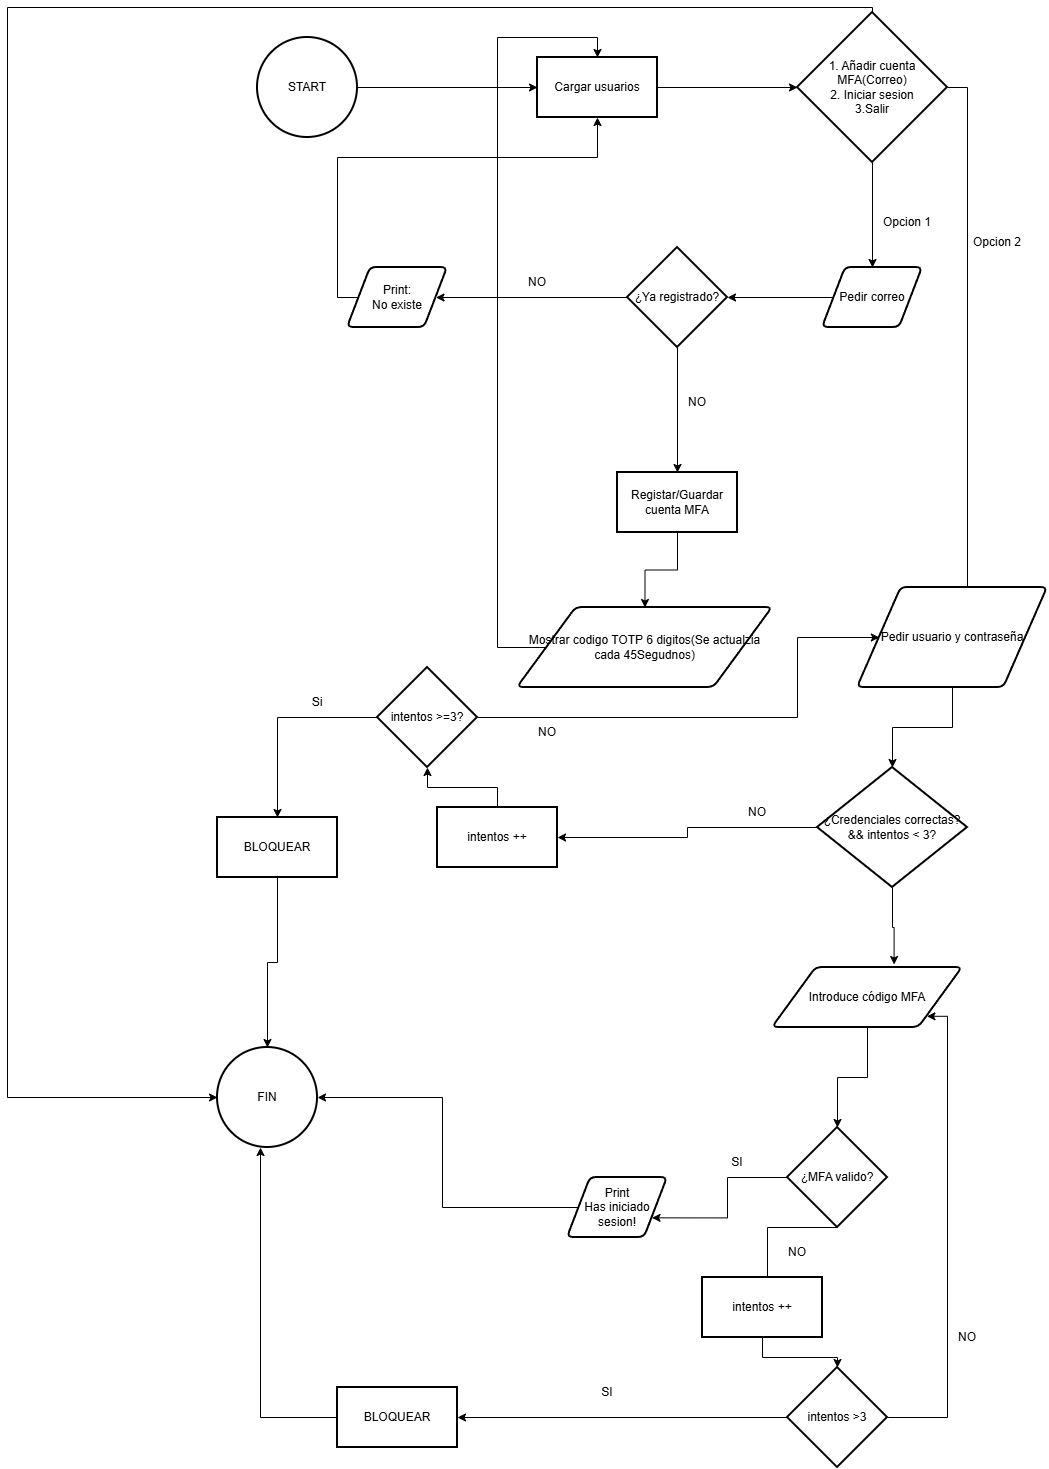

The diagram above was exported from draw.io. Its source (the exported page's mxGraphModel, read from the mxfile embedded in the PNG):
<mxGraphModel dx="2252" dy="836" grid="1" gridSize="10" guides="1" tooltips="1" connect="1" arrows="1" fold="1" page="1" pageScale="1" pageWidth="827" pageHeight="1169" math="0" shadow="0">
  <root>
    <mxCell id="0" />
    <mxCell id="1" parent="0" />
    <mxCell id="KUHW70E8AKFQ0bxg5g4P-4" edge="1" parent="1" source="KUHW70E8AKFQ0bxg5g4P-2" style="edgeStyle=orthogonalEdgeStyle;rounded=0;orthogonalLoop=1;jettySize=auto;html=1;" target="KUHW70E8AKFQ0bxg5g4P-3" value="">
      <mxGeometry relative="1" as="geometry" />
    </mxCell>
    <mxCell id="KUHW70E8AKFQ0bxg5g4P-2" parent="1" style="strokeWidth=2;html=1;shape=mxgraph.flowchart.start_2;whiteSpace=wrap;" value="START" vertex="1">
      <mxGeometry height="100" width="100" x="30" y="120" as="geometry" />
    </mxCell>
    <mxCell id="KUHW70E8AKFQ0bxg5g4P-7" edge="1" parent="1" source="KUHW70E8AKFQ0bxg5g4P-3" style="edgeStyle=orthogonalEdgeStyle;rounded=0;orthogonalLoop=1;jettySize=auto;html=1;" target="KUHW70E8AKFQ0bxg5g4P-10">
      <mxGeometry relative="1" as="geometry">
        <mxPoint x="506" y="155" as="targetPoint" />
      </mxGeometry>
    </mxCell>
    <mxCell id="KUHW70E8AKFQ0bxg5g4P-3" parent="1" style="whiteSpace=wrap;html=1;strokeWidth=2;" value="Cargar usuarios" vertex="1">
      <mxGeometry height="60" width="120" x="310" y="140" as="geometry" />
    </mxCell>
    <mxCell id="KUHW70E8AKFQ0bxg5g4P-11" edge="1" parent="1" source="KUHW70E8AKFQ0bxg5g4P-10" style="edgeStyle=orthogonalEdgeStyle;rounded=0;orthogonalLoop=1;jettySize=auto;html=1;entryX=0.5;entryY=0;entryDx=0;entryDy=0;" target="KUHW70E8AKFQ0bxg5g4P-12">
      <mxGeometry relative="1" as="geometry">
        <mxPoint x="645" y="360" as="targetPoint" />
      </mxGeometry>
    </mxCell>
    <mxCell id="KUHW70E8AKFQ0bxg5g4P-33" edge="1" parent="1" source="KUHW70E8AKFQ0bxg5g4P-10" style="edgeStyle=orthogonalEdgeStyle;rounded=0;orthogonalLoop=1;jettySize=auto;html=1;">
      <mxGeometry relative="1" as="geometry">
        <mxPoint x="740" y="690" as="targetPoint" />
      </mxGeometry>
    </mxCell>
    <mxCell id="KUHW70E8AKFQ0bxg5g4P-10" parent="1" style="strokeWidth=2;html=1;shape=mxgraph.flowchart.decision;whiteSpace=wrap;" value="1. Añadir cuenta MFA(Correo)&lt;div&gt;2. Iniciar sesion&lt;/div&gt;&lt;div&gt;3.Salir&lt;/div&gt;" vertex="1">
      <mxGeometry height="150" width="150" x="570" y="95" as="geometry" />
    </mxCell>
    <mxCell id="KUHW70E8AKFQ0bxg5g4P-12" parent="1" style="shape=parallelogram;html=1;strokeWidth=2;perimeter=parallelogramPerimeter;whiteSpace=wrap;rounded=1;arcSize=12;size=0.23;" value="Pedir correo" vertex="1">
      <mxGeometry height="60" width="100" x="595" y="350" as="geometry" />
    </mxCell>
    <mxCell id="KUHW70E8AKFQ0bxg5g4P-18" edge="1" parent="1" source="KUHW70E8AKFQ0bxg5g4P-15" style="edgeStyle=orthogonalEdgeStyle;rounded=0;orthogonalLoop=1;jettySize=auto;html=1;" target="KUHW70E8AKFQ0bxg5g4P-19">
      <mxGeometry relative="1" as="geometry">
        <mxPoint x="450" y="540" as="targetPoint" />
      </mxGeometry>
    </mxCell>
    <mxCell id="KUHW70E8AKFQ0bxg5g4P-23" edge="1" parent="1" source="KUHW70E8AKFQ0bxg5g4P-15" style="edgeStyle=orthogonalEdgeStyle;rounded=0;orthogonalLoop=1;jettySize=auto;html=1;entryX=1;entryY=0.5;entryDx=0;entryDy=0;" target="KUHW70E8AKFQ0bxg5g4P-24">
      <mxGeometry relative="1" as="geometry">
        <mxPoint x="230" y="380" as="targetPoint" />
      </mxGeometry>
    </mxCell>
    <mxCell id="KUHW70E8AKFQ0bxg5g4P-15" parent="1" style="strokeWidth=2;html=1;shape=mxgraph.flowchart.decision;whiteSpace=wrap;" value="¿Ya registrado?" vertex="1">
      <mxGeometry height="100" width="100" x="400" y="330" as="geometry" />
    </mxCell>
    <mxCell id="KUHW70E8AKFQ0bxg5g4P-16" parent="1" style="text;html=1;whiteSpace=wrap;strokeColor=none;fillColor=none;align=center;verticalAlign=middle;rounded=0;" value="Opcion 1" vertex="1">
      <mxGeometry height="30" width="60" x="650" y="290" as="geometry" />
    </mxCell>
    <mxCell id="KUHW70E8AKFQ0bxg5g4P-17" edge="1" parent="1" source="KUHW70E8AKFQ0bxg5g4P-12" style="edgeStyle=orthogonalEdgeStyle;rounded=0;orthogonalLoop=1;jettySize=auto;html=1;entryX=1;entryY=0.5;entryDx=0;entryDy=0;entryPerimeter=0;" target="KUHW70E8AKFQ0bxg5g4P-15">
      <mxGeometry relative="1" as="geometry" />
    </mxCell>
    <mxCell id="KUHW70E8AKFQ0bxg5g4P-31" edge="1" parent="1" source="KUHW70E8AKFQ0bxg5g4P-19" style="edgeStyle=orthogonalEdgeStyle;rounded=0;orthogonalLoop=1;jettySize=auto;html=1;entryX=0.5;entryY=0;entryDx=0;entryDy=0;" target="KUHW70E8AKFQ0bxg5g4P-30">
      <mxGeometry relative="1" as="geometry" />
    </mxCell>
    <mxCell id="KUHW70E8AKFQ0bxg5g4P-19" parent="1" style="whiteSpace=wrap;html=1;strokeWidth=2;" value="Registar/Guardar cuenta MFA" vertex="1">
      <mxGeometry height="60" width="120" x="390" y="555" as="geometry" />
    </mxCell>
    <mxCell id="KUHW70E8AKFQ0bxg5g4P-22" parent="1" style="text;html=1;whiteSpace=wrap;strokeColor=none;fillColor=none;align=center;verticalAlign=middle;rounded=0;" value="NO" vertex="1">
      <mxGeometry height="30" width="60" x="440" y="470" as="geometry" />
    </mxCell>
    <mxCell id="KUHW70E8AKFQ0bxg5g4P-27" edge="1" parent="1" source="KUHW70E8AKFQ0bxg5g4P-24" style="edgeStyle=orthogonalEdgeStyle;rounded=0;orthogonalLoop=1;jettySize=auto;html=1;" target="KUHW70E8AKFQ0bxg5g4P-3">
      <mxGeometry relative="1" as="geometry">
        <Array as="points">
          <mxPoint x="110" y="380" />
          <mxPoint x="110" y="240" />
          <mxPoint x="370" y="240" />
        </Array>
      </mxGeometry>
    </mxCell>
    <mxCell id="KUHW70E8AKFQ0bxg5g4P-24" parent="1" style="shape=parallelogram;html=1;strokeWidth=2;perimeter=parallelogramPerimeter;whiteSpace=wrap;rounded=1;arcSize=12;size=0.23;" value="Print:&lt;div&gt;No existe&lt;/div&gt;" vertex="1">
      <mxGeometry height="60" width="100" x="120" y="350" as="geometry" />
    </mxCell>
    <mxCell id="KUHW70E8AKFQ0bxg5g4P-25" parent="1" style="text;html=1;whiteSpace=wrap;strokeColor=none;fillColor=none;align=center;verticalAlign=middle;rounded=0;" value="NO" vertex="1">
      <mxGeometry height="30" width="60" x="280" y="350" as="geometry" />
    </mxCell>
    <mxCell id="KUHW70E8AKFQ0bxg5g4P-32" edge="1" parent="1" source="KUHW70E8AKFQ0bxg5g4P-30" style="edgeStyle=orthogonalEdgeStyle;rounded=0;orthogonalLoop=1;jettySize=auto;html=1;entryX=0.5;entryY=0;entryDx=0;entryDy=0;" target="KUHW70E8AKFQ0bxg5g4P-3">
      <mxGeometry relative="1" as="geometry">
        <Array as="points">
          <mxPoint x="270" y="730" />
          <mxPoint x="270" y="120" />
          <mxPoint x="370" y="120" />
        </Array>
      </mxGeometry>
    </mxCell>
    <mxCell id="KUHW70E8AKFQ0bxg5g4P-30" parent="1" style="shape=parallelogram;html=1;strokeWidth=2;perimeter=parallelogramPerimeter;whiteSpace=wrap;rounded=1;arcSize=12;size=0.23;" value="Mostrar codigo TOTP 6 digitos(Se actualzia cada 45Segudnos)" vertex="1">
      <mxGeometry height="80" width="255" x="290" y="690" as="geometry" />
    </mxCell>
    <mxCell id="KUHW70E8AKFQ0bxg5g4P-34" parent="1" style="text;html=1;whiteSpace=wrap;strokeColor=none;fillColor=none;align=center;verticalAlign=middle;rounded=0;" value="Opcion 2" vertex="1">
      <mxGeometry height="30" width="60" x="740" y="310" as="geometry" />
    </mxCell>
    <mxCell id="KUHW70E8AKFQ0bxg5g4P-36" edge="1" parent="1" source="KUHW70E8AKFQ0bxg5g4P-35" style="edgeStyle=orthogonalEdgeStyle;rounded=0;orthogonalLoop=1;jettySize=auto;html=1;entryX=0.5;entryY=0;entryDx=0;entryDy=0;entryPerimeter=0;" target="KUHW70E8AKFQ0bxg5g4P-37">
      <mxGeometry relative="1" as="geometry">
        <mxPoint x="700" y="840" as="targetPoint" />
      </mxGeometry>
    </mxCell>
    <mxCell id="KUHW70E8AKFQ0bxg5g4P-35" parent="1" style="shape=parallelogram;html=1;strokeWidth=2;perimeter=parallelogramPerimeter;whiteSpace=wrap;rounded=1;arcSize=12;size=0.23;" value="Pedir usuario y contraseña" vertex="1">
      <mxGeometry height="100" width="190" x="630" y="670" as="geometry" />
    </mxCell>
    <mxCell id="KUHW70E8AKFQ0bxg5g4P-38" edge="1" parent="1" source="KUHW70E8AKFQ0bxg5g4P-37" style="edgeStyle=orthogonalEdgeStyle;rounded=0;orthogonalLoop=1;jettySize=auto;html=1;entryX=1;entryY=0.5;entryDx=0;entryDy=0;" target="KUHW70E8AKFQ0bxg5g4P-40">
      <mxGeometry relative="1" as="geometry">
        <mxPoint x="430" y="910" as="targetPoint" />
      </mxGeometry>
    </mxCell>
    <mxCell id="KUHW70E8AKFQ0bxg5g4P-37" parent="1" style="strokeWidth=2;html=1;shape=mxgraph.flowchart.decision;whiteSpace=wrap;" value="¿Credenciales correctas? &amp;amp;&amp;amp; intentos &amp;lt; 3?" vertex="1">
      <mxGeometry height="120" width="150" x="590" y="850" as="geometry" />
    </mxCell>
    <mxCell id="KUHW70E8AKFQ0bxg5g4P-39" parent="1" style="text;html=1;whiteSpace=wrap;strokeColor=none;fillColor=none;align=center;verticalAlign=middle;rounded=0;" value="NO" vertex="1">
      <mxGeometry height="30" width="60" x="500" y="880" as="geometry" />
    </mxCell>
    <mxCell id="KUHW70E8AKFQ0bxg5g4P-40" parent="1" style="whiteSpace=wrap;html=1;strokeWidth=2;" value="intentos ++" vertex="1">
      <mxGeometry height="60" width="120" x="210" y="890" as="geometry" />
    </mxCell>
    <mxCell id="KUHW70E8AKFQ0bxg5g4P-44" edge="1" parent="1" source="KUHW70E8AKFQ0bxg5g4P-42" style="edgeStyle=orthogonalEdgeStyle;rounded=0;orthogonalLoop=1;jettySize=auto;html=1;" target="KUHW70E8AKFQ0bxg5g4P-35">
      <mxGeometry relative="1" as="geometry">
        <Array as="points">
          <mxPoint x="570" y="800" />
          <mxPoint x="570" y="720" />
        </Array>
      </mxGeometry>
    </mxCell>
    <mxCell id="KUHW70E8AKFQ0bxg5g4P-45" edge="1" parent="1" source="KUHW70E8AKFQ0bxg5g4P-42" style="edgeStyle=orthogonalEdgeStyle;rounded=0;orthogonalLoop=1;jettySize=auto;html=1;">
      <mxGeometry relative="1" as="geometry">
        <mxPoint x="50" y="900" as="targetPoint" />
      </mxGeometry>
    </mxCell>
    <mxCell id="KUHW70E8AKFQ0bxg5g4P-42" parent="1" style="strokeWidth=2;html=1;shape=mxgraph.flowchart.decision;whiteSpace=wrap;" value="intentos &amp;gt;=3?" vertex="1">
      <mxGeometry height="100" width="100" x="150" y="750" as="geometry" />
    </mxCell>
    <mxCell id="KUHW70E8AKFQ0bxg5g4P-43" edge="1" parent="1" source="KUHW70E8AKFQ0bxg5g4P-40" style="edgeStyle=orthogonalEdgeStyle;rounded=0;orthogonalLoop=1;jettySize=auto;html=1;entryX=0.5;entryY=1;entryDx=0;entryDy=0;entryPerimeter=0;" target="KUHW70E8AKFQ0bxg5g4P-42">
      <mxGeometry relative="1" as="geometry" />
    </mxCell>
    <mxCell id="KUHW70E8AKFQ0bxg5g4P-46" parent="1" style="text;html=1;whiteSpace=wrap;strokeColor=none;fillColor=none;align=center;verticalAlign=middle;rounded=0;" value="NO" vertex="1">
      <mxGeometry height="30" width="60" x="290" y="800" as="geometry" />
    </mxCell>
    <mxCell id="KUHW70E8AKFQ0bxg5g4P-47" edge="1" parent="1" source="KUHW70E8AKFQ0bxg5g4P-46" style="edgeStyle=orthogonalEdgeStyle;rounded=0;orthogonalLoop=1;jettySize=auto;html=1;exitX=0.5;exitY=1;exitDx=0;exitDy=0;" target="KUHW70E8AKFQ0bxg5g4P-46">
      <mxGeometry relative="1" as="geometry" />
    </mxCell>
    <mxCell id="KUHW70E8AKFQ0bxg5g4P-48" parent="1" style="text;html=1;whiteSpace=wrap;strokeColor=none;fillColor=none;align=center;verticalAlign=middle;rounded=0;" value="Si" vertex="1">
      <mxGeometry height="30" width="60" x="60" y="770" as="geometry" />
    </mxCell>
    <mxCell id="KUHW70E8AKFQ0bxg5g4P-51" edge="1" parent="1" source="KUHW70E8AKFQ0bxg5g4P-50" style="edgeStyle=orthogonalEdgeStyle;rounded=0;orthogonalLoop=1;jettySize=auto;html=1;entryX=0.5;entryY=0;entryDx=0;entryDy=0;entryPerimeter=0;" target="KUHW70E8AKFQ0bxg5g4P-52">
      <mxGeometry relative="1" as="geometry">
        <mxPoint x="50" y="1110" as="targetPoint" />
      </mxGeometry>
    </mxCell>
    <mxCell id="KUHW70E8AKFQ0bxg5g4P-50" parent="1" style="whiteSpace=wrap;html=1;strokeWidth=2;" value="BLOQUEAR" vertex="1">
      <mxGeometry height="60" width="120" x="-10" y="900" as="geometry" />
    </mxCell>
    <mxCell id="KUHW70E8AKFQ0bxg5g4P-52" parent="1" style="strokeWidth=2;html=1;shape=mxgraph.flowchart.start_2;whiteSpace=wrap;" value="FIN" vertex="1">
      <mxGeometry height="100" width="100" x="-10" y="1130" as="geometry" />
    </mxCell>
    <mxCell id="KUHW70E8AKFQ0bxg5g4P-54" edge="1" parent="1" source="KUHW70E8AKFQ0bxg5g4P-10" style="edgeStyle=orthogonalEdgeStyle;rounded=0;orthogonalLoop=1;jettySize=auto;html=1;entryX=0;entryY=0.5;entryDx=0;entryDy=0;entryPerimeter=0;" target="KUHW70E8AKFQ0bxg5g4P-52">
      <mxGeometry relative="1" as="geometry">
        <Array as="points">
          <mxPoint x="645" y="90" />
          <mxPoint x="-220" y="90" />
          <mxPoint x="-220" y="1180" />
        </Array>
      </mxGeometry>
    </mxCell>
    <mxCell id="KUHW70E8AKFQ0bxg5g4P-58" parent="1" style="shape=parallelogram;html=1;strokeWidth=2;perimeter=parallelogramPerimeter;whiteSpace=wrap;rounded=1;arcSize=12;size=0.23;" value="Introduce código MFA" vertex="1">
      <mxGeometry height="60" width="190" x="545" y="1050" as="geometry" />
    </mxCell>
    <mxCell id="KUHW70E8AKFQ0bxg5g4P-59" edge="1" parent="1" source="KUHW70E8AKFQ0bxg5g4P-37" style="edgeStyle=orthogonalEdgeStyle;rounded=0;orthogonalLoop=1;jettySize=auto;html=1;entryX=0.64;entryY=-0.05;entryDx=0;entryDy=0;entryPerimeter=0;" target="KUHW70E8AKFQ0bxg5g4P-58">
      <mxGeometry relative="1" as="geometry" />
    </mxCell>
    <mxCell id="KUHW70E8AKFQ0bxg5g4P-66" edge="1" parent="1" source="KUHW70E8AKFQ0bxg5g4P-60" style="edgeStyle=orthogonalEdgeStyle;rounded=0;orthogonalLoop=1;jettySize=auto;html=1;entryX=1;entryY=0.75;entryDx=0;entryDy=0;" target="KUHW70E8AKFQ0bxg5g4P-65">
      <mxGeometry relative="1" as="geometry" />
    </mxCell>
    <mxCell id="KUHW70E8AKFQ0bxg5g4P-80" edge="1" parent="1" source="KUHW70E8AKFQ0bxg5g4P-60" style="edgeStyle=orthogonalEdgeStyle;rounded=0;orthogonalLoop=1;jettySize=auto;html=1;exitX=0.5;exitY=1;exitDx=0;exitDy=0;exitPerimeter=0;entryX=0.592;entryY=0.067;entryDx=0;entryDy=0;entryPerimeter=0;" target="KUHW70E8AKFQ0bxg5g4P-79">
      <mxGeometry relative="1" as="geometry">
        <Array as="points">
          <mxPoint x="540" y="1310" />
          <mxPoint x="540" y="1364" />
        </Array>
        <mxPoint x="540" y="1350" as="targetPoint" />
      </mxGeometry>
    </mxCell>
    <mxCell id="KUHW70E8AKFQ0bxg5g4P-60" parent="1" style="strokeWidth=2;html=1;shape=mxgraph.flowchart.decision;whiteSpace=wrap;" value="¿MFA valido?" vertex="1">
      <mxGeometry height="100" width="100" x="560" y="1210" as="geometry" />
    </mxCell>
    <mxCell id="KUHW70E8AKFQ0bxg5g4P-61" edge="1" parent="1" source="KUHW70E8AKFQ0bxg5g4P-58" style="edgeStyle=orthogonalEdgeStyle;rounded=0;orthogonalLoop=1;jettySize=auto;html=1;entryX=0.5;entryY=0;entryDx=0;entryDy=0;entryPerimeter=0;" target="KUHW70E8AKFQ0bxg5g4P-60">
      <mxGeometry relative="1" as="geometry" />
    </mxCell>
    <mxCell id="KUHW70E8AKFQ0bxg5g4P-64" parent="1" style="text;html=1;whiteSpace=wrap;strokeColor=none;fillColor=none;align=center;verticalAlign=middle;rounded=0;" value="SI" vertex="1">
      <mxGeometry height="30" width="60" x="480" y="1230" as="geometry" />
    </mxCell>
    <mxCell id="KUHW70E8AKFQ0bxg5g4P-65" parent="1" style="shape=parallelogram;html=1;strokeWidth=2;perimeter=parallelogramPerimeter;whiteSpace=wrap;rounded=1;arcSize=12;size=0.23;" value="Print&lt;div&gt;Has iniciado sesion!&lt;/div&gt;" vertex="1">
      <mxGeometry height="60" width="100" x="340" y="1260" as="geometry" />
    </mxCell>
    <mxCell id="KUHW70E8AKFQ0bxg5g4P-67" edge="1" parent="1" source="KUHW70E8AKFQ0bxg5g4P-65" style="edgeStyle=orthogonalEdgeStyle;rounded=0;orthogonalLoop=1;jettySize=auto;html=1;entryX=1;entryY=0.5;entryDx=0;entryDy=0;entryPerimeter=0;" target="KUHW70E8AKFQ0bxg5g4P-52">
      <mxGeometry relative="1" as="geometry" />
    </mxCell>
    <mxCell id="KUHW70E8AKFQ0bxg5g4P-69" parent="1" style="text;html=1;whiteSpace=wrap;strokeColor=none;fillColor=none;align=center;verticalAlign=middle;rounded=0;" value="NO" vertex="1">
      <mxGeometry height="30" width="60" x="540" y="1320" as="geometry" />
    </mxCell>
    <mxCell id="KUHW70E8AKFQ0bxg5g4P-71" edge="1" parent="1" source="KUHW70E8AKFQ0bxg5g4P-70" style="edgeStyle=orthogonalEdgeStyle;rounded=0;orthogonalLoop=1;jettySize=auto;html=1;">
      <mxGeometry relative="1" as="geometry">
        <mxPoint x="230" y="1500" as="targetPoint" />
      </mxGeometry>
    </mxCell>
    <mxCell id="KUHW70E8AKFQ0bxg5g4P-76" edge="1" parent="1" source="KUHW70E8AKFQ0bxg5g4P-70" style="edgeStyle=orthogonalEdgeStyle;rounded=0;orthogonalLoop=1;jettySize=auto;html=1;exitX=1;exitY=0.5;exitDx=0;exitDy=0;exitPerimeter=0;entryX=1;entryY=1;entryDx=0;entryDy=0;" target="KUHW70E8AKFQ0bxg5g4P-58">
      <mxGeometry relative="1" as="geometry">
        <Array as="points">
          <mxPoint x="720" y="1500" />
          <mxPoint x="720" y="1099" />
        </Array>
        <mxPoint x="719" y="1305.98" as="targetPoint" />
      </mxGeometry>
    </mxCell>
    <mxCell id="KUHW70E8AKFQ0bxg5g4P-70" parent="1" style="strokeWidth=2;html=1;shape=mxgraph.flowchart.decision;whiteSpace=wrap;" value="intentos &amp;gt;3" vertex="1">
      <mxGeometry height="100" width="100" x="560" y="1450" as="geometry" />
    </mxCell>
    <mxCell id="KUHW70E8AKFQ0bxg5g4P-72" parent="1" style="text;html=1;whiteSpace=wrap;strokeColor=none;fillColor=none;align=center;verticalAlign=middle;rounded=0;" value="SI" vertex="1">
      <mxGeometry height="30" width="60" x="350" y="1460" as="geometry" />
    </mxCell>
    <mxCell id="KUHW70E8AKFQ0bxg5g4P-74" parent="1" style="text;html=1;whiteSpace=wrap;strokeColor=none;fillColor=none;align=center;verticalAlign=middle;rounded=0;" value="NO" vertex="1">
      <mxGeometry height="100" width="60" x="710" y="1370" as="geometry" />
    </mxCell>
    <mxCell id="KUHW70E8AKFQ0bxg5g4P-78" parent="1" style="whiteSpace=wrap;html=1;strokeWidth=2;" value="BLOQUEAR" vertex="1">
      <mxGeometry height="60" width="120" x="110" y="1470" as="geometry" />
    </mxCell>
    <mxCell id="KUHW70E8AKFQ0bxg5g4P-82" edge="1" parent="1" source="KUHW70E8AKFQ0bxg5g4P-79" style="edgeStyle=orthogonalEdgeStyle;rounded=0;orthogonalLoop=1;jettySize=auto;html=1;" target="KUHW70E8AKFQ0bxg5g4P-70" value="">
      <mxGeometry relative="1" as="geometry" />
    </mxCell>
    <mxCell id="KUHW70E8AKFQ0bxg5g4P-79" parent="1" style="whiteSpace=wrap;html=1;strokeWidth=2;" value="intentos ++" vertex="1">
      <mxGeometry height="60" width="120" x="475" y="1360" as="geometry" />
    </mxCell>
    <mxCell id="KUHW70E8AKFQ0bxg5g4P-83" edge="1" parent="1" source="KUHW70E8AKFQ0bxg5g4P-78" style="edgeStyle=orthogonalEdgeStyle;rounded=0;orthogonalLoop=1;jettySize=auto;html=1;entryX=0.43;entryY=1;entryDx=0;entryDy=0;entryPerimeter=0;" target="KUHW70E8AKFQ0bxg5g4P-52">
      <mxGeometry relative="1" as="geometry" />
    </mxCell>
  </root>
</mxGraphModel>